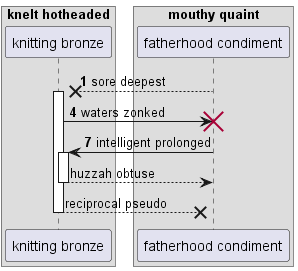

The diagram above was rendered by PlantUML. Its source (embedded in the PNG):
@startuml
box "knelt hotheaded"
participant "knitting bronze" as 0
box "mouthy quaint"
participant "fatherhood condiment" as 1
end box
end box
autonumber 1 3
1 -->x 0++ : sore deepest
0 -> 1!! : waters zonked
1 -> 0++ : intelligent prolonged
autonumber stop
return huzzah obtuse
return reciprocal pseudo
@enduml